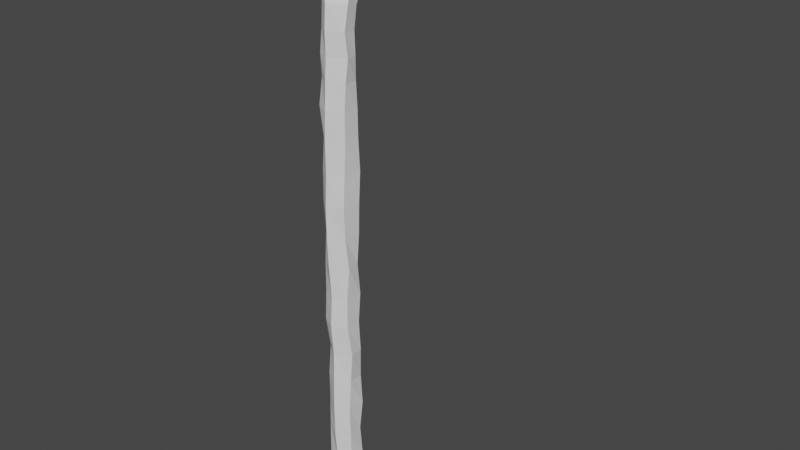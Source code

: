 # Source: tolppa1.blend  (saved by Blender 3.0.42; exported with 4.5.12 LTS)
import bpy
from mathutils import Matrix  # noqa: F401  (used for matrix-valued properties, if any)

bpy.ops.wm.read_factory_settings(use_empty=True)
scene = bpy.context.scene
scene.name = 'Scene'

# ---- collections
col_collection = bpy.data.collections.new('Collection'); scene.collection.children.link(col_collection)

# ---- world
world_world = bpy.data.worlds.new('World'); scene.world = world_world
world_world.use_nodes = True; world_world.node_tree.nodes.clear()
_N = world_world.node_tree.nodes; _L = world_world.node_tree.links
n0 = _N.new('ShaderNodeOutputWorld'); n0.name = 'World Output'; n0.location = (300, 300)
n1 = _N.new('ShaderNodeBackground'); n1.name = 'Background'; n1.location = (10, 300)
n1.inputs[0].default_value = (0.05088, 0.05088, 0.05088, 1.0)
_L.new(n1.outputs[0], n0.inputs[0])
n0.is_active_output = True
world_world.color = (0.05088, 0.05088, 0.05088)
world_world.use_sun_shadow = False
world_world.sun_shadow_jitter_overblur = 0.0

# ---- meshes
me_cylinder_001 = bpy.data.meshes.new('Cylinder.001')
me_cylinder_001.from_pydata([(-0.07703, 0.1692, -7.663), (-0.03207, 0.2172, -6.878), (-0.0716, 0.1944, -6.094), (-0.08426, 0.161, -5.31), (-0.06284, 0.1911, -4.525), (-0.08018, 0.1783, -3.741), (-0.07425, 0.1897, -2.957), (-0.06816, 0.1868, -2.173), (-0.06953, 0.1949, -1.388), (-0.06006, 0.1776, -0.6039), (-0.06809, 0.181, 0.1804), (-0.06269, 0.172, 0.9647), (-0.07539, 0.1724, 1.751), (-0.05978, 0.2103, 2.541), (-0.06336, 0.2262, 3.32), (-0.07554, 0.2145, 4.043), (-0.07583, 0.2257, 4.646), (-0.07514, 0.216, 5.212), (-0.07689, 0.1754, 5.764), (-0.08978, 0.2517, 6.293), (-0.06328, 0.4178, 6.826), (-0.08834, 0.6709, 7.273), (-0.06018, 1.099, 7.503), (-0.07568, 1.524, 7.185), (-0.08026, 1.741, 6.703), (0.187, 1.906, 6.809), (0.1259, 1.587, 7.404), (0.138, 1.012, 7.722), (0.1642, 0.5797, 7.392), (0.1487, 0.2849, 6.864), (0.1397, 0.1291, 6.311), (0.1365, 0.08053, 5.772), (0.1409, 0.08753, 5.21), (0.141, 0.08733, 4.655), (0.1576, 0.09011, 4.05), (0.1595, 0.09151, 3.318), (0.1692, 0.1076, 2.537), (0.1663, 0.07823, 1.75), (0.1555, 0.0747, 0.9647), (0.1393, 0.04933, 0.1804), (0.1607, 0.0729, -0.6039), (0.1494, 0.04136, -1.388), (0.161, 0.05843, -2.173), (0.1462, 0.06362, -2.957), (0.1663, 0.07341, -3.741), (0.1309, 0.04422, -4.525), (0.1518, 0.06576, -5.31), (0.1551, 0.06854, -6.094), (0.1398, 0.05538, -6.878), (0.1242, 0.03771, -7.663), (0.1748, 2.181, 7.003), (0.1469, 1.639, 7.866), (0.1626, 0.838, 8.108), (0.1327, 0.316, 7.594), (0.1521, 0.05951, 6.961), (0.1712, -0.07265, 6.376), (0.1566, -0.1262, 5.792), (0.1823, -0.1046, 5.224), (0.1683, -0.1449, 4.681), (0.1567, -0.1634, 4.057), (0.1531, -0.1629, 3.308), (0.1368, -0.174, 2.529), (0.1385, -0.2092, 1.748), (0.1358, -0.1903, 0.9647), (0.1739, -0.168, 0.1804), (0.1481, -0.1942, -0.6039), (0.1515, -0.2044, -1.388), (0.1888, -0.1607, -2.173), (0.1613, -0.175, -2.957), (0.1398, -0.1916, -3.741), (0.1487, -0.1948, -4.525), (0.1483, -0.1835, -5.31), (0.1565, -0.1702, -6.094), (0.176, -0.1618, -6.878), (0.1702, -0.1742, -7.663), (0.06746, -0.26, -7.271), (-0.05346, 2.298, 7.095), (-0.05715, 1.662, 8.112), (-0.07105, 0.7086, 8.29), (-0.07647, 0.1675, 7.681), (-0.07666, -0.09134, 7.012), (-0.07058, -0.2397, 6.405), (-0.06997, -0.2631, 5.809), (-0.07151, -0.2555, 5.239), (-0.07129, -0.2796, 4.691), (-0.0697, -0.3039, 4.056), (-0.08581, -0.3084, 3.3), (-0.07759, -0.3133, 2.525), (-0.08803, -0.3316, 1.748), (-0.08798, -0.3288, 0.9647), (-0.07821, -0.3176, 0.1804), (-0.05925, -0.299, -0.6039), (-0.07134, -0.3207, -1.388), (-0.05678, -0.2957, -2.173), (-0.05271, -0.3166, -2.957), (-0.05957, -0.3221, -3.741), (-0.06295, -0.3134, -4.525), (-0.04462, -0.2903, -5.31), (-0.07293, -0.3256, -6.094), (-0.04399, -0.3041, -6.878), (-0.07699, -0.3293, -7.663), (-0.1668, -0.2679, -7.271), (-0.2924, 2.161, 7.003), (-0.2699, 1.664, 7.866), (-0.2911, 0.8288, 8.108), (-0.2634, 0.347, 7.594), (-0.2585, 0.07764, 6.961), (-0.2766, -0.07901, 6.376), (-0.2632, -0.1165, 5.792), (-0.2781, -0.1424, 5.224), (-0.2629, -0.1396, 4.681), (-0.2949, -0.1731, 4.057), (-0.2695, -0.1348, 3.308), (-0.2795, -0.1641, 2.529), (-0.2727, -0.181, 1.748), (-0.2574, -0.1645, 0.9647), (-0.2744, -0.1813, 0.1804), (-0.2747, -0.185, -0.6039), (-0.2881, -0.1993, -1.388), (-0.2463, -0.1611, -2.173), (-0.282, -0.1722, -2.957), (-0.2755, -0.1773, -3.741), (-0.2773, -0.1882, -4.525), (-0.2737, -0.1967, -5.31), (-0.2769, -0.188, -6.094), (-0.3011, -0.2016, -6.878), (-0.3025, -0.2123, -7.663), (-0.3249, 1.899, 6.809), (-0.2984, 1.567, 7.404), (-0.287, 1.018, 7.722), (-0.274, 0.5791, 7.392), (-0.2863, 0.2877, 6.864), (-0.2853, 0.1399, 6.311), (-0.2762, 0.09578, 5.772), (-0.2443, 0.1387, 5.21), (-0.2746, 0.09978, 4.655), (-0.2577, 0.1025, 4.05), (-0.299, 0.0776, 3.318), (-0.2909, 0.08212, 2.537), (-0.2808, 0.06627, 1.75), (-0.2929, 0.03981, 0.9647), (-0.2706, 0.06732, 0.1804), (-0.3052, 0.04508, -0.6039), (-0.2513, 0.09124, -1.388), (-0.2794, 0.05782, -2.173), (-0.2883, 0.04775, -2.957), (-0.2968, 0.0445, -3.741), (-0.2834, 0.05286, -4.525), (-0.2822, 0.05451, -5.31), (-0.2638, 0.07876, -6.094), (-0.2567, 0.0834, -6.878), (-0.282, 0.07385, -7.663), (-0.08026, 1.741, 6.703), (0.187, 1.906, 6.809), (0.1748, 2.181, 7.003), (-0.05346, 2.298, 7.095), (-0.2924, 2.161, 7.003), (-0.3249, 1.899, 6.809), (-0.08026, 1.741, 6.703), (0.187, 1.906, 6.809), (0.1748, 2.181, 7.003), (-0.05346, 2.298, 7.095), (-0.2924, 2.161, 7.003), (-0.3249, 1.899, 6.809), (-0.07797, 1.867, 5.885), (0.3829, 2.11, 6.029), (0.3721, 2.592, 6.33), (-0.0637, 2.842, 6.481), (-0.4994, 2.607, 6.33), (-0.519, 2.119, 6.029), (-0.07631, 2.059, 5.87), (0.2304, 2.223, 5.967), (0.2249, 2.529, 6.171), (-0.05494, 2.725, 6.273), (-0.3595, 2.569, 6.171), (-0.3815, 2.204, 5.967), (-0.07631, 2.059, 5.87), (0.2304, 2.223, 5.967), (0.2249, 2.529, 6.171), (-0.05494, 2.725, 6.273), (-0.3595, 2.569, 6.171), (-0.3815, 2.204, 5.967), (-0.07631, 2.059, 5.87), (0.2304, 2.223, 5.967), (0.2249, 2.529, 6.171), (-0.05494, 2.725, 6.273), (-0.3595, 2.569, 6.171), (-0.3815, 2.204, 5.967), (-0.07631, 2.059, 5.87), (0.2304, 2.223, 5.967), (0.2249, 2.529, 6.171), (-0.05494, 2.725, 6.273), (-0.3595, 2.569, 6.171), (-0.3815, 2.204, 5.967), (-0.06127, 2.135, 6.321), (0.1196, 2.212, 6.41), (0.1235, 2.39, 6.594), (-0.04601, 2.499, 6.686), (-0.2641, 2.38, 6.594), (-0.2411, 2.223, 6.41)], [], [(103, 127, 128), (113, 112, 137), (109, 108, 133), (72, 71, 97), (26, 50, 51), (46, 3, 4), (49, 1, 48), (43, 44, 5), (48, 2, 47), (41, 42, 7), (47, 3, 46), (39, 40, 9), (46, 4, 45), (37, 38, 11), (44, 4, 5), (35, 36, 13), (43, 5, 6), (33, 34, 15), (42, 6, 7), (31, 32, 17), (41, 7, 8), (30, 19, 20), (40, 8, 9), (28, 21, 22), (39, 9, 10), (26, 23, 24), (38, 10, 11), (126, 125, 150), (37, 11, 12), (124, 123, 148), (36, 12, 13), (122, 121, 146), (35, 13, 14), (120, 119, 144), (34, 14, 15), (118, 117, 142), (33, 15, 16), (116, 115, 140), (32, 16, 17), (114, 113, 138), (31, 17, 18), (112, 111, 136), (30, 18, 19), (110, 109, 134), (30, 20, 29), (108, 107, 132), (29, 21, 28), (54, 53, 79), (28, 22, 27), (75, 99, 101), (27, 23, 26), (26, 24, 25), (101, 125, 126), (49, 0, 1), (47, 2, 3), (44, 45, 4), (42, 43, 6), (40, 41, 8), (38, 39, 10), (36, 37, 12), (34, 35, 14), (32, 33, 16), (30, 31, 18), (29, 20, 21), (27, 22, 23), (51, 50, 76), (125, 124, 149), (123, 122, 147), (121, 120, 145), (119, 118, 143), (117, 116, 141), (115, 114, 139), (51, 76, 77), (98, 97, 123), (97, 96, 122), (96, 95, 121), (95, 94, 120), (94, 93, 119), (93, 92, 118), (92, 91, 117), (91, 90, 116), (90, 89, 115), (89, 88, 114), (88, 87, 113), (87, 86, 112), (86, 85, 111), (85, 84, 110), (84, 83, 109), (83, 82, 108), (82, 81, 107), (81, 80, 106), (105, 104, 129), (80, 79, 105), (79, 78, 104), (77, 76, 102), (73, 72, 98), (126, 150, 151), (101, 99, 125), (100, 101, 126), (125, 149, 150), (124, 148, 149), (123, 147, 148), (122, 146, 147), (121, 145, 146), (120, 144, 145), (119, 143, 144), (118, 142, 143), (117, 141, 142), (116, 140, 141), (115, 139, 140), (114, 138, 139), (113, 137, 138), (112, 136, 137), (111, 135, 136), (110, 134, 135), (109, 133, 134), (108, 132, 133), (107, 131, 132), (54, 79, 80), (111, 110, 135), (71, 70, 96), (70, 69, 95), (69, 68, 94), (68, 67, 93), (67, 66, 92), (66, 65, 91), (65, 64, 90), (64, 63, 89), (63, 62, 88), (62, 61, 87), (61, 60, 86), (60, 59, 85), (59, 58, 84), (58, 57, 83), (57, 56, 82), (56, 55, 81), (55, 54, 80), (53, 52, 78), (49, 48, 73), (48, 47, 72), (47, 46, 71), (46, 45, 70), (75, 101, 100), (74, 75, 100), (75, 73, 99), (107, 106, 131), (99, 124, 125), (98, 123, 124), (97, 122, 123), (96, 121, 122), (95, 120, 121), (94, 119, 120), (93, 118, 119), (92, 117, 118), (91, 116, 117), (90, 115, 116), (89, 114, 115), (88, 113, 114), (87, 112, 113), (86, 111, 112), (85, 110, 111), (84, 109, 110), (83, 108, 109), (82, 107, 108), (81, 106, 107), (48, 1, 2), (45, 44, 69), (105, 129, 130), (44, 43, 68), (43, 42, 67), (42, 41, 66), (41, 40, 65), (40, 39, 64), (39, 38, 63), (38, 37, 62), (37, 36, 61), (36, 35, 60), (35, 34, 59), (34, 33, 58), (33, 32, 57), (32, 31, 56), (31, 30, 55), (30, 29, 54), (29, 28, 53), (28, 27, 52), (27, 26, 51), (1, 0, 151), (2, 1, 150), (3, 2, 149), (80, 105, 106), (79, 104, 105), (77, 102, 103), (73, 75, 74), (73, 98, 99), (72, 97, 98), (71, 96, 97), (70, 95, 96), (69, 94, 95), (68, 93, 94), (67, 92, 93), (66, 91, 92), (65, 90, 91), (64, 89, 90), (63, 88, 89), (62, 87, 88), (61, 86, 87), (60, 85, 86), (59, 84, 85), (58, 83, 84), (57, 82, 83), (56, 81, 82), (55, 80, 81), (4, 3, 148), (4, 147, 146), (5, 146, 145), (6, 145, 144), (7, 144, 143), (8, 143, 142), (9, 142, 141), (10, 141, 140), (11, 140, 139), (12, 139, 138), (13, 138, 137), (14, 137, 136), (15, 136, 135), (16, 135, 134), (17, 134, 133), (18, 133, 132), (19, 132, 131), (22, 21, 130), (78, 77, 103), (52, 51, 77), (104, 103, 128), (24, 23, 128), (23, 22, 129), (21, 20, 131), (26, 25, 50), (53, 78, 79), (49, 73, 74), (48, 72, 73), (47, 71, 72), (46, 70, 71), (45, 69, 70), (44, 68, 69), (43, 67, 68), (42, 66, 67), (41, 65, 66), (40, 64, 65), (39, 63, 64), (38, 62, 63), (37, 61, 62), (36, 60, 61), (35, 59, 60), (34, 58, 59), (33, 57, 58), (32, 56, 57), (31, 55, 56), (30, 54, 55), (29, 53, 54), (28, 52, 53), (27, 51, 52), (106, 105, 130), (49, 74, 100, 126, 151, 0), (1, 151, 150), (2, 150, 149), (3, 149, 148), (4, 148, 147), (4, 146, 5), (5, 145, 6), (6, 144, 7), (7, 143, 8), (8, 142, 9), (9, 141, 10), (10, 140, 11), (11, 139, 12), (12, 138, 13), (13, 137, 14), (14, 136, 15), (15, 135, 16), (16, 134, 17), (17, 133, 18), (18, 132, 19), (19, 131, 20), (22, 130, 129), (99, 98, 124), (78, 103, 104), (52, 77, 78), (104, 128, 129), (127, 102, 156, 157), (24, 128, 127), (23, 129, 128), (103, 102, 127), (21, 131, 130), (106, 130, 131), (152, 157, 163, 158), (24, 127, 157, 152), (102, 76, 155, 156), (25, 24, 152, 153), (50, 25, 153, 154), (76, 50, 154, 155), (159, 158, 164, 165), (155, 154, 160, 161), (154, 153, 159, 160), (153, 152, 158, 159), (157, 156, 162, 163), (156, 155, 161, 162), (164, 169, 175, 170), (163, 162, 168, 169), (162, 161, 167, 168), (158, 163, 169, 164), (161, 160, 166, 167), (160, 159, 165, 166), (171, 170, 176, 177), (167, 166, 172, 173), (166, 165, 171, 172), (165, 164, 170, 171), (169, 168, 174, 175), (168, 167, 173, 174), (176, 181, 187, 182), (175, 174, 180, 181), (174, 173, 179, 180), (170, 175, 181, 176), (173, 172, 178, 179), (172, 171, 177, 178), (183, 182, 188, 189), (179, 178, 184, 185), (178, 177, 183, 184), (177, 176, 182, 183), (181, 180, 186, 187), (180, 179, 185, 186), (188, 193, 199, 194), (187, 186, 192, 193), (186, 185, 191, 192), (182, 187, 193, 188), (185, 184, 190, 191), (184, 183, 189, 190), (195, 194, 199, 198, 197, 196), (191, 190, 196, 197), (190, 189, 195, 196), (189, 188, 194, 195), (193, 192, 198, 199), (192, 191, 197, 198)])
_uv = me_cylinder_001.uv_layers.new(name='UVMap')
_uv.uv.foreach_set('vector', [0.3333, 0.9706, 0.1667, 0.9902, 0.1667, 0.9706, 0.3333, 0.7745, 0.3333, 0.7941, 0.1667, 0.7941, 0.3333, 0.8529, 0.3333, 0.8725, 0.1667, 0.8725, 0.6667, 0.5588, 0.6667, 0.5784, 0.5, 0.5784, 0.8333, 0.9706, 0.6667, 0.9902, 0.6667, 0.9706, 0.8333, 0.5784, 7.451e-08, 0.5784, 1.0, 0.598, 0.8333, 0.5196, 1.0, 0.5392, 0.8333, 0.5392, 0.8333, 0.6373, 0.8333, 0.6176, 7.451e-08, 0.6176, 0.8333, 0.5392, 1.0, 0.5588, 0.8333, 0.5588, 0.8333, 0.6765, 0.8333, 0.6569, 7.451e-08, 0.6569, 0.8333, 0.5588, 1.0, 0.5784, 0.8333, 0.5784, 0.8333, 0.7157, 0.8333, 0.6961, 7.451e-08, 0.6961, 0.8333, 0.5784, 1.0, 0.598, 0.8333, 0.598, 0.8333, 0.7549, 0.8333, 0.7353, 7.451e-08, 0.7353, 0.8333, 0.6176, 7.451e-08, 0.598, 1.0, 0.6176, 0.8333, 0.7941, 0.8333, 0.7745, 7.451e-08, 0.7745, 0.8333, 0.6373, 7.451e-08, 0.6176, 1.0, 0.6373, 0.8333, 0.8333, 0.8333, 0.8137, 7.451e-08, 0.8137, 0.8333, 0.6569, 7.451e-08, 0.6373, 1.0, 0.6569, 0.8333, 0.8725, 0.8333, 0.8529, 7.451e-08, 0.8529, 0.8333, 0.6765, 7.451e-08, 0.6569, 1.0, 0.6765, 0.8333, 0.8922, 7.451e-08, 0.8922, 1.0, 0.9118, 0.8333, 0.6961, 7.451e-08, 0.6765, 1.0, 0.6961, 0.8333, 0.9314, 7.451e-08, 0.9314, 1.0, 0.951, 0.8333, 0.7157, 7.451e-08, 0.6961, 1.0, 0.7157, 0.8333, 0.9706, 7.451e-08, 0.9706, 1.0, 0.9902, 0.8333, 0.7353, 7.451e-08, 0.7157, 1.0, 0.7353, 0.3333, 0.5196, 0.3333, 0.5392, 0.1667, 0.5392, 0.8333, 0.7549, 7.451e-08, 0.7353, 1.0, 0.7549, 0.3333, 0.5588, 0.3333, 0.5784, 0.1667, 0.5784, 0.8333, 0.7745, 7.451e-08, 0.7549, 1.0, 0.7745, 0.3333, 0.598, 0.3333, 0.6176, 0.1667, 0.6176, 0.8333, 0.7941, 7.451e-08, 0.7745, 1.0, 0.7941, 0.3333, 0.6373, 0.3333, 0.6569, 0.1667, 0.6569, 0.8333, 0.8137, 7.451e-08, 0.7941, 1.0, 0.8137, 0.3333, 0.6765, 0.3333, 0.6961, 0.1667, 0.6961, 0.8333, 0.8333, 7.451e-08, 0.8137, 1.0, 0.8333, 0.3333, 0.7157, 0.3333, 0.7353, 0.1667, 0.7353, 0.8333, 0.8529, 7.451e-08, 0.8333, 1.0, 0.8529, 0.3333, 0.7549, 0.3333, 0.7745, 0.1667, 0.7745, 0.8333, 0.8725, 7.451e-08, 0.8529, 1.0, 0.8725, 0.3333, 0.7941, 0.3333, 0.8137, 0.1667, 0.8137, 0.8333, 0.8922, 7.451e-08, 0.8725, 1.0, 0.8922, 0.3333, 0.8333, 0.3333, 0.8529, 0.1667, 0.8529, 0.8333, 0.8922, 1.0, 0.9118, 0.8333, 0.9118, 0.3333, 0.8725, 0.3333, 0.8922, 0.1667, 0.8922, 0.8333, 0.9118, 1.0, 0.9314, 0.8333, 0.9314, 0.6667, 0.9118, 0.6667, 0.9314, 0.5, 0.9314, 0.8333, 0.9314, 1.0, 0.951, 0.8333, 0.951, 0.5833, 0.5294, 0.5, 0.5392, 0.4167, 0.5294, 0.8333, 0.951, 1.0, 0.9706, 0.8333, 0.9706, 0.8333, 0.9706, 1.0, 0.9902, 0.8333, 0.9902, 0.4167, 0.5294, 0.3333, 0.5392, 0.3333, 0.5196, 0.8333, 0.5196, 7.451e-08, 0.5196, 1.0, 0.5392, 0.8333, 0.5588, 7.451e-08, 0.5588, 1.0, 0.5784, 0.8333, 0.6176, 0.8333, 0.598, 7.451e-08, 0.598, 0.8333, 0.6569, 0.8333, 0.6373, 7.451e-08, 0.6373, 0.8333, 0.6961, 0.8333, 0.6765, 7.451e-08, 0.6765, 0.8333, 0.7353, 0.8333, 0.7157, 7.451e-08, 0.7157, 0.8333, 0.7745, 0.8333, 0.7549, 7.451e-08, 0.7549, 0.8333, 0.8137, 0.8333, 0.7941, 7.451e-08, 0.7941, 0.8333, 0.8529, 0.8333, 0.8333, 7.451e-08, 0.8333, 0.8333, 0.8922, 0.8333, 0.8725, 7.451e-08, 0.8725, 0.8333, 0.9118, 7.451e-08, 0.9118, 1.0, 0.9314, 0.8333, 0.951, 7.451e-08, 0.951, 1.0, 0.9706, 0.6667, 0.9706, 0.6667, 0.9902, 0.5, 0.9902, 0.3333, 0.5392, 0.3333, 0.5588, 0.1667, 0.5588, 0.3333, 0.5784, 0.3333, 0.598, 0.1667, 0.598, 0.3333, 0.6176, 0.3333, 0.6373, 0.1667, 0.6373, 0.3333, 0.6569, 0.3333, 0.6765, 0.1667, 0.6765, 0.3333, 0.6961, 0.3333, 0.7157, 0.1667, 0.7157, 0.3333, 0.7353, 0.3333, 0.7549, 0.1667, 0.7549, 0.6667, 0.9706, 0.5, 0.9902, 0.5, 0.9706, 0.5, 0.5588, 0.5, 0.5784, 0.3333, 0.5784, 0.5, 0.5784, 0.5, 0.598, 0.3333, 0.598, 0.5, 0.598, 0.5, 0.6176, 0.3333, 0.6176, 0.5, 0.6176, 0.5, 0.6373, 0.3333, 0.6373, 0.5, 0.6373, 0.5, 0.6569, 0.3333, 0.6569, 0.5, 0.6569, 0.5, 0.6765, 0.3333, 0.6765, 0.5, 0.6765, 0.5, 0.6961, 0.3333, 0.6961, 0.5, 0.6961, 0.5, 0.7157, 0.3333, 0.7157, 0.5, 0.7157, 0.5, 0.7353, 0.3333, 0.7353, 0.5, 0.7353, 0.5, 0.7549, 0.3333, 0.7549, 0.5, 0.7549, 0.5, 0.7745, 0.3333, 0.7745, 0.5, 0.7745, 0.5, 0.7941, 0.3333, 0.7941, 0.5, 0.7941, 0.5, 0.8137, 0.3333, 0.8137, 0.5, 0.8137, 0.5, 0.8333, 0.3333, 0.8333, 0.5, 0.8333, 0.5, 0.8529, 0.3333, 0.8529, 0.5, 0.8529, 0.5, 0.8725, 0.3333, 0.8725, 0.5, 0.8725, 0.5, 0.8922, 0.3333, 0.8922, 0.5, 0.8922, 0.5, 0.9118, 0.3333, 0.9118, 0.3333, 0.9314, 0.3333, 0.951, 0.1667, 0.951, 0.5, 0.9118, 0.5, 0.9314, 0.3333, 0.9314, 0.5, 0.9314, 0.5, 0.951, 0.3333, 0.951, 0.5, 0.9706, 0.5, 0.9902, 0.3333, 0.9902, 0.6667, 0.5392, 0.6667, 0.5588, 0.5, 0.5588, 0.3333, 0.5196, 0.1667, 0.5392, 0.1667, 0.5196, 0.4167, 0.5294, 0.5, 0.5392, 0.3333, 0.5392, 0.5, 0.5196, 0.4167, 0.5294, 0.3333, 0.5196, 0.3333, 0.5392, 0.1667, 0.5588, 0.1667, 0.5392, 0.3333, 0.5588, 0.1667, 0.5784, 0.1667, 0.5588, 0.3333, 0.5784, 0.1667, 0.598, 0.1667, 0.5784, 0.3333, 0.598, 0.1667, 0.6176, 0.1667, 0.598, 0.3333, 0.6176, 0.1667, 0.6373, 0.1667, 0.6176, 0.3333, 0.6373, 0.1667, 0.6569, 0.1667, 0.6373, 0.3333, 0.6569, 0.1667, 0.6765, 0.1667, 0.6569, 0.3333, 0.6765, 0.1667, 0.6961, 0.1667, 0.6765, 0.3333, 0.6961, 0.1667, 0.7157, 0.1667, 0.6961, 0.3333, 0.7157, 0.1667, 0.7353, 0.1667, 0.7157, 0.3333, 0.7353, 0.1667, 0.7549, 0.1667, 0.7353, 0.3333, 0.7549, 0.1667, 0.7745, 0.1667, 0.7549, 0.3333, 0.7745, 0.1667, 0.7941, 0.1667, 0.7745, 0.3333, 0.7941, 0.1667, 0.8137, 0.1667, 0.7941, 0.3333, 0.8137, 0.1667, 0.8333, 0.1667, 0.8137, 0.3333, 0.8333, 0.1667, 0.8529, 0.1667, 0.8333, 0.3333, 0.8529, 0.1667, 0.8725, 0.1667, 0.8529, 0.3333, 0.8725, 0.1667, 0.8922, 0.1667, 0.8725, 0.3333, 0.8922, 0.1667, 0.9118, 0.1667, 0.8922, 0.6667, 0.9118, 0.5, 0.9314, 0.5, 0.9118, 0.3333, 0.8137, 0.3333, 0.8333, 0.1667, 0.8333, 0.6667, 0.5784, 0.6667, 0.598, 0.5, 0.598, 0.6667, 0.598, 0.6667, 0.6176, 0.5, 0.6176, 0.6667, 0.6176, 0.6667, 0.6373, 0.5, 0.6373, 0.6667, 0.6373, 0.6667, 0.6569, 0.5, 0.6569, 0.6667, 0.6569, 0.6667, 0.6765, 0.5, 0.6765, 0.6667, 0.6765, 0.6667, 0.6961, 0.5, 0.6961, 0.6667, 0.6961, 0.6667, 0.7157, 0.5, 0.7157, 0.6667, 0.7157, 0.6667, 0.7353, 0.5, 0.7353, 0.6667, 0.7353, 0.6667, 0.7549, 0.5, 0.7549, 0.6667, 0.7549, 0.6667, 0.7745, 0.5, 0.7745, 0.6667, 0.7745, 0.6667, 0.7941, 0.5, 0.7941, 0.6667, 0.7941, 0.6667, 0.8137, 0.5, 0.8137, 0.6667, 0.8137, 0.6667, 0.8333, 0.5, 0.8333, 0.6667, 0.8333, 0.6667, 0.8529, 0.5, 0.8529, 0.6667, 0.8529, 0.6667, 0.8725, 0.5, 0.8725, 0.6667, 0.8725, 0.6667, 0.8922, 0.5, 0.8922, 0.6667, 0.8922, 0.6667, 0.9118, 0.5, 0.9118, 0.6667, 0.9314, 0.6667, 0.951, 0.5, 0.951, 0.8333, 0.5196, 0.8333, 0.5392, 0.6667, 0.5392, 0.8333, 0.5392, 0.8333, 0.5588, 0.6667, 0.5588, 0.8333, 0.5588, 0.8333, 0.5784, 0.6667, 0.5784, 0.8333, 0.5784, 0.8333, 0.598, 0.6667, 0.598, 0.5833, 0.5294, 0.4167, 0.5294, 0.5, 0.5196, 0.6667, 0.5196, 0.5833, 0.5294, 0.5, 0.5196, 0.5833, 0.5294, 0.6667, 0.5392, 0.5, 0.5392, 0.3333, 0.8922, 0.3333, 0.9118, 0.1667, 0.9118, 0.5, 0.5392, 0.3333, 0.5588, 0.3333, 0.5392, 0.5, 0.5588, 0.3333, 0.5784, 0.3333, 0.5588, 0.5, 0.5784, 0.3333, 0.598, 0.3333, 0.5784, 0.5, 0.598, 0.3333, 0.6176, 0.3333, 0.598, 0.5, 0.6176, 0.3333, 0.6373, 0.3333, 0.6176, 0.5, 0.6373, 0.3333, 0.6569, 0.3333, 0.6373, 0.5, 0.6569, 0.3333, 0.6765, 0.3333, 0.6569, 0.5, 0.6765, 0.3333, 0.6961, 0.3333, 0.6765, 0.5, 0.6961, 0.3333, 0.7157, 0.3333, 0.6961, 0.5, 0.7157, 0.3333, 0.7353, 0.3333, 0.7157, 0.5, 0.7353, 0.3333, 0.7549, 0.3333, 0.7353, 0.5, 0.7549, 0.3333, 0.7745, 0.3333, 0.7549, 0.5, 0.7745, 0.3333, 0.7941, 0.3333, 0.7745, 0.5, 0.7941, 0.3333, 0.8137, 0.3333, 0.7941, 0.5, 0.8137, 0.3333, 0.8333, 0.3333, 0.8137, 0.5, 0.8333, 0.3333, 0.8529, 0.3333, 0.8333, 0.5, 0.8529, 0.3333, 0.8725, 0.3333, 0.8529, 0.5, 0.8725, 0.3333, 0.8922, 0.3333, 0.8725, 0.5, 0.8922, 0.3333, 0.9118, 0.3333, 0.8922, 0.8333, 0.5392, 7.451e-08, 0.5392, 1.0, 0.5588, 0.8333, 0.598, 0.8333, 0.6176, 0.6667, 0.6176, 0.3333, 0.9314, 0.1667, 0.951, 0.1667, 0.9314, 0.8333, 0.6176, 0.8333, 0.6373, 0.6667, 0.6373, 0.8333, 0.6373, 0.8333, 0.6569, 0.6667, 0.6569, 0.8333, 0.6569, 0.8333, 0.6765, 0.6667, 0.6765, 0.8333, 0.6765, 0.8333, 0.6961, 0.6667, 0.6961, 0.8333, 0.6961, 0.8333, 0.7157, 0.6667, 0.7157, 0.8333, 0.7157, 0.8333, 0.7353, 0.6667, 0.7353, 0.8333, 0.7353, 0.8333, 0.7549, 0.6667, 0.7549, 0.8333, 0.7549, 0.8333, 0.7745, 0.6667, 0.7745, 0.8333, 0.7745, 0.8333, 0.7941, 0.6667, 0.7941, 0.8333, 0.7941, 0.8333, 0.8137, 0.6667, 0.8137, 0.8333, 0.8137, 0.8333, 0.8333, 0.6667, 0.8333, 0.8333, 0.8333, 0.8333, 0.8529, 0.6667, 0.8529, 0.8333, 0.8529, 0.8333, 0.8725, 0.6667, 0.8725, 0.8333, 0.8725, 0.8333, 0.8922, 0.6667, 0.8922, 0.8333, 0.8922, 0.8333, 0.9118, 0.6667, 0.9118, 0.8333, 0.9118, 0.8333, 0.9314, 0.6667, 0.9314, 0.8333, 0.9314, 0.8333, 0.951, 0.6667, 0.951, 0.8333, 0.951, 0.8333, 0.9706, 0.6667, 0.9706, 1.0, 0.5392, 7.451e-08, 0.5196, 0.1667, 0.5196, 1.0, 0.5588, 7.451e-08, 0.5392, 0.1667, 0.5392, 1.0, 0.5784, 7.451e-08, 0.5588, 0.1667, 0.5588, 0.5, 0.9118, 0.3333, 0.9314, 0.3333, 0.9118, 0.5, 0.9314, 0.3333, 0.951, 0.3333, 0.9314, 0.5, 0.9706, 0.3333, 0.9902, 0.3333, 0.9706, 0.6667, 0.5392, 0.5833, 0.5294, 0.6667, 0.5196, 0.6667, 0.5392, 0.5, 0.5588, 0.5, 0.5392, 0.6667, 0.5588, 0.5, 0.5784, 0.5, 0.5588, 0.6667, 0.5784, 0.5, 0.598, 0.5, 0.5784, 0.6667, 0.598, 0.5, 0.6176, 0.5, 0.598, 0.6667, 0.6176, 0.5, 0.6373, 0.5, 0.6176, 0.6667, 0.6373, 0.5, 0.6569, 0.5, 0.6373, 0.6667, 0.6569, 0.5, 0.6765, 0.5, 0.6569, 0.6667, 0.6765, 0.5, 0.6961, 0.5, 0.6765, 0.6667, 0.6961, 0.5, 0.7157, 0.5, 0.6961, 0.6667, 0.7157, 0.5, 0.7353, 0.5, 0.7157, 0.6667, 0.7353, 0.5, 0.7549, 0.5, 0.7353, 0.6667, 0.7549, 0.5, 0.7745, 0.5, 0.7549, 0.6667, 0.7745, 0.5, 0.7941, 0.5, 0.7745, 0.6667, 0.7941, 0.5, 0.8137, 0.5, 0.7941, 0.6667, 0.8137, 0.5, 0.8333, 0.5, 0.8137, 0.6667, 0.8333, 0.5, 0.8529, 0.5, 0.8333, 0.6667, 0.8529, 0.5, 0.8725, 0.5, 0.8529, 0.6667, 0.8725, 0.5, 0.8922, 0.5, 0.8725, 0.6667, 0.8922, 0.5, 0.9118, 0.5, 0.8922, 1.0, 0.598, 7.451e-08, 0.5784, 0.1667, 0.5784, 7.451e-08, 0.598, 0.1667, 0.598, 0.1667, 0.6176, 7.451e-08, 0.6176, 0.1667, 0.6176, 0.1667, 0.6373, 7.451e-08, 0.6373, 0.1667, 0.6373, 0.1667, 0.6569, 7.451e-08, 0.6569, 0.1667, 0.6569, 0.1667, 0.6765, 7.451e-08, 0.6765, 0.1667, 0.6765, 0.1667, 0.6961, 7.451e-08, 0.6961, 0.1667, 0.6961, 0.1667, 0.7157, 7.451e-08, 0.7157, 0.1667, 0.7157, 0.1667, 0.7353, 7.451e-08, 0.7353, 0.1667, 0.7353, 0.1667, 0.7549, 7.451e-08, 0.7549, 0.1667, 0.7549, 0.1667, 0.7745, 7.451e-08, 0.7745, 0.1667, 0.7745, 0.1667, 0.7941, 7.451e-08, 0.7941, 0.1667, 0.7941, 0.1667, 0.8137, 7.451e-08, 0.8137, 0.1667, 0.8137, 0.1667, 0.8333, 7.451e-08, 0.8333, 0.1667, 0.8333, 0.1667, 0.8529, 7.451e-08, 0.8529, 0.1667, 0.8529, 0.1667, 0.8725, 7.451e-08, 0.8725, 0.1667, 0.8725, 0.1667, 0.8922, 7.451e-08, 0.8922, 0.1667, 0.8922, 0.1667, 0.9118, 1.0, 0.951, 7.451e-08, 0.9314, 0.1667, 0.9314, 0.5, 0.951, 0.5, 0.9706, 0.3333, 0.9706, 0.6667, 0.951, 0.6667, 0.9706, 0.5, 0.9706, 0.3333, 0.951, 0.3333, 0.9706, 0.1667, 0.9706, 1.0, 0.9902, 7.451e-08, 0.9706, 0.1667, 0.9706, 1.0, 0.9706, 7.451e-08, 0.951, 0.1667, 0.951, 1.0, 0.9314, 7.451e-08, 0.9118, 0.1667, 0.9118, 0.8333, 0.9706, 0.8333, 0.9902, 0.6667, 0.9902, 0.6667, 0.9314, 0.5, 0.951, 0.5, 0.9314, 0.8333, 0.5196, 0.6667, 0.5392, 0.6667, 0.5196, 0.8333, 0.5392, 0.6667, 0.5588, 0.6667, 0.5392, 0.8333, 0.5588, 0.6667, 0.5784, 0.6667, 0.5588, 0.8333, 0.5784, 0.6667, 0.598, 0.6667, 0.5784, 0.8333, 0.598, 0.6667, 0.6176, 0.6667, 0.598, 0.8333, 0.6176, 0.6667, 0.6373, 0.6667, 0.6176, 0.8333, 0.6373, 0.6667, 0.6569, 0.6667, 0.6373, 0.8333, 0.6569, 0.6667, 0.6765, 0.6667, 0.6569, 0.8333, 0.6765, 0.6667, 0.6961, 0.6667, 0.6765, 0.8333, 0.6961, 0.6667, 0.7157, 0.6667, 0.6961, 0.8333, 0.7157, 0.6667, 0.7353, 0.6667, 0.7157, 0.8333, 0.7353, 0.6667, 0.7549, 0.6667, 0.7353, 0.8333, 0.7549, 0.6667, 0.7745, 0.6667, 0.7549, 0.8333, 0.7745, 0.6667, 0.7941, 0.6667, 0.7745, 0.8333, 0.7941, 0.6667, 0.8137, 0.6667, 0.7941, 0.8333, 0.8137, 0.6667, 0.8333, 0.6667, 0.8137, 0.8333, 0.8333, 0.6667, 0.8529, 0.6667, 0.8333, 0.8333, 0.8529, 0.6667, 0.8725, 0.6667, 0.8529, 0.8333, 0.8725, 0.6667, 0.8922, 0.6667, 0.8725, 0.8333, 0.8922, 0.6667, 0.9118, 0.6667, 0.8922, 0.8333, 0.9118, 0.6667, 0.9314, 0.6667, 0.9118, 0.8333, 0.9314, 0.6667, 0.951, 0.6667, 0.9314, 0.8333, 0.951, 0.6667, 0.9706, 0.6667, 0.951, 0.3333, 0.9118, 0.3333, 0.9314, 0.1667, 0.9314, 0.8333, 0.5196, 0.6667, 0.5196, 0.5, 0.5196, 0.3333, 0.5196, 0.1667, 0.5196, 7.451e-08, 0.5196, 1.0, 0.5392, 0.1667, 0.5196, 0.1667, 0.5392, 1.0, 0.5588, 0.1667, 0.5392, 0.1667, 0.5588, 1.0, 0.5784, 0.1667, 0.5588, 0.1667, 0.5784, 1.0, 0.598, 0.1667, 0.5784, 0.1667, 0.598, 7.451e-08, 0.598, 0.1667, 0.6176, 1.0, 0.6176, 7.451e-08, 0.6176, 0.1667, 0.6373, 1.0, 0.6373, 7.451e-08, 0.6373, 0.1667, 0.6569, 1.0, 0.6569, 7.451e-08, 0.6569, 0.1667, 0.6765, 1.0, 0.6765, 7.451e-08, 0.6765, 0.1667, 0.6961, 1.0, 0.6961, 7.451e-08, 0.6961, 0.1667, 0.7157, 1.0, 0.7157, 7.451e-08, 0.7157, 0.1667, 0.7353, 1.0, 0.7353, 7.451e-08, 0.7353, 0.1667, 0.7549, 1.0, 0.7549, 7.451e-08, 0.7549, 0.1667, 0.7745, 1.0, 0.7745, 7.451e-08, 0.7745, 0.1667, 0.7941, 1.0, 0.7941, 7.451e-08, 0.7941, 0.1667, 0.8137, 1.0, 0.8137, 7.451e-08, 0.8137, 0.1667, 0.8333, 1.0, 0.8333, 7.451e-08, 0.8333, 0.1667, 0.8529, 1.0, 0.8529, 7.451e-08, 0.8529, 0.1667, 0.8725, 1.0, 0.8725, 7.451e-08, 0.8725, 0.1667, 0.8922, 1.0, 0.8922, 7.451e-08, 0.8922, 0.1667, 0.9118, 1.0, 0.9118, 1.0, 0.951, 0.1667, 0.9314, 0.1667, 0.951, 0.5, 0.5392, 0.5, 0.5588, 0.3333, 0.5588, 0.5, 0.951, 0.3333, 0.9706, 0.3333, 0.951, 0.6667, 0.951, 0.5, 0.9706, 0.5, 0.951, 0.3333, 0.951, 0.1667, 0.9706, 0.1667, 0.951, 0.1667, 0.9902, 0.3333, 0.9902, 0.3333, 0.9902, 0.1667, 0.9902, 1.0, 0.9902, 0.1667, 0.9706, 0.1667, 0.9902, 1.0, 0.9706, 0.1667, 0.951, 0.1667, 0.9706, 0.3333, 0.9706, 0.3333, 0.9902, 0.1667, 0.9902, 1.0, 0.9314, 0.1667, 0.9118, 0.1667, 0.9314, 0.3333, 0.9118, 0.1667, 0.9314, 0.1667, 0.9118, 1.0, 0.9902, 0.1667, 0.9902, 0.1667, 0.9902, 1.0, 0.9902, 1.0, 0.9902, 0.1667, 0.9902, 0.1667, 0.9902, 1.0, 0.9902, 0.3333, 0.9902, 0.5, 0.9902, 0.5, 0.9902, 0.3333, 0.9902, 0.8333, 0.9902, 1.0, 0.9902, 1.0, 0.9902, 0.8333, 0.9902, 0.6667, 0.9902, 0.8333, 0.9902, 0.8333, 0.9902, 0.6667, 0.9902, 0.5, 0.9902, 0.6667, 0.9902, 0.6667, 0.9902, 0.5, 0.9902, 0.8333, 0.9902, 1.0, 0.9902, 1.0, 0.9902, 0.8333, 0.9902, 0.5, 0.9902, 0.6667, 0.9902, 0.6667, 0.9902, 0.5, 0.9902, 0.6667, 0.9902, 0.8333, 0.9902, 0.8333, 0.9902, 0.6667, 0.9902, 0.8333, 0.9902, 1.0, 0.9902, 1.0, 0.9902, 0.8333, 0.9902, 0.1667, 0.9902, 0.3333, 0.9902, 0.3333, 0.9902, 0.1667, 0.9902, 0.3333, 0.9902, 0.5, 0.9902, 0.5, 0.9902, 0.3333, 0.9902, 1.0, 0.9902, 0.1667, 0.9902, 0.1667, 0.9902, 1.0, 0.9902, 0.1667, 0.9902, 0.3333, 0.9902, 0.3333, 0.9902, 0.1667, 0.9902, 0.3333, 0.9902, 0.5, 0.9902, 0.5, 0.9902, 0.3333, 0.9902, 1.0, 0.9902, 0.1667, 0.9902, 0.1667, 0.9902, 1.0, 0.9902, 0.5, 0.9902, 0.6667, 0.9902, 0.6667, 0.9902, 0.5, 0.9902, 0.6667, 0.9902, 0.8333, 0.9902, 0.8333, 0.9902, 0.6667, 0.9902, 0.8333, 0.9902, 1.0, 0.9902, 1.0, 0.9902, 0.8333, 0.9902, 0.5, 0.9902, 0.6667, 0.9902, 0.6667, 0.9902, 0.5, 0.9902, 0.6667, 0.9902, 0.8333, 0.9902, 0.8333, 0.9902, 0.6667, 0.9902, 0.8333, 0.9902, 1.0, 0.9902, 1.0, 0.9902, 0.8333, 0.9902, 0.1667, 0.9902, 0.3333, 0.9902, 0.3333, 0.9902, 0.1667, 0.9902, 0.3333, 0.9902, 0.5, 0.9902, 0.5, 0.9902, 0.3333, 0.9902, 1.0, 0.9902, 0.1667, 0.9902, 0.1667, 0.9902, 1.0, 0.9902, 0.1667, 0.9902, 0.3333, 0.9902, 0.3333, 0.9902, 0.1667, 0.9902, 0.3333, 0.9902, 0.5, 0.9902, 0.5, 0.9902, 0.3333, 0.9902, 1.0, 0.9902, 0.1667, 0.9902, 0.1667, 0.9902, 1.0, 0.9902, 0.5, 0.9902, 0.6667, 0.9902, 0.6667, 0.9902, 0.5, 0.9902, 0.6667, 0.9902, 0.8333, 0.9902, 0.8333, 0.9902, 0.6667, 0.9902, 0.8333, 0.9902, 1.0, 0.9902, 1.0, 0.9902, 0.8333, 0.9902, 0.5, 0.9902, 0.6667, 0.9902, 0.6667, 0.9902, 0.5, 0.9902, 0.6667, 0.9902, 0.8333, 0.9902, 0.8333, 0.9902, 0.6667, 0.9902, 0.8333, 0.9902, 1.0, 0.9902, 1.0, 0.9902, 0.8333, 0.9902, 0.1667, 0.9902, 0.3333, 0.9902, 0.3333, 0.9902, 0.1667, 0.9902, 0.3333, 0.9902, 0.5, 0.9902, 0.5, 0.9902, 0.3333, 0.9902, 1.0, 0.9902, 0.1667, 0.9902, 0.1667, 0.9902, 1.0, 0.9902, 0.1667, 0.9902, 0.3333, 0.9902, 0.3333, 0.9902, 0.1667, 0.9902, 0.3333, 0.9902, 0.5, 0.9902, 0.5, 0.9902, 0.3333, 0.9902, 1.0, 0.9902, 0.1667, 0.9902, 0.1667, 0.9902, 1.0, 0.9902, 0.5, 0.9902, 0.6667, 0.9902, 0.6667, 0.9902, 0.5, 0.9902, 0.6667, 0.9902, 0.8333, 0.9902, 0.8333, 0.9902, 0.6667, 0.9902, 0.8333, 0.9902, 1.0, 0.9902, 0.1667, 0.9902, 0.3333, 0.9902, 0.5, 0.9902, 0.6667, 0.9902, 0.5, 0.9902, 0.6667, 0.9902, 0.6667, 0.9902, 0.5, 0.9902, 0.6667, 0.9902, 0.8333, 0.9902, 0.8333, 0.9902, 0.6667, 0.9902, 0.8333, 0.9902, 1.0, 0.9902, 1.0, 0.9902, 0.8333, 0.9902, 0.1667, 0.9902, 0.3333, 0.9902, 0.3333, 0.9902, 0.1667, 0.9902, 0.3333, 0.9902, 0.5, 0.9902, 0.5, 0.9902, 0.3333, 0.9902])
me_cylinder_001.update()

# ---- objects
ob_tolppa = bpy.data.objects.new('tolppa', me_cylinder_001)

# ---- transforms, parenting, visibility, modifiers, constraints
ob_tolppa.location = (-10.77, -14.32, 5.962)
ob_tolppa.scale = (1.339, 1.339, 0.8291)

# ---- collection membership
scene.collection.objects.link(ob_tolppa)

# ---- scene / render settings (as saved in the file)
scene.frame_start = 1; scene.frame_end = 250; scene.frame_set(1)
scene.render.engine = 'BLENDER_EEVEE_NEXT'
scene.render.use_motion_blur = True
scene.cycles.use_denoising = False
scene.cycles.samples = 128
scene.cycles.sampling_pattern = 'TABULATED_SOBOL'
scene.cycles.use_adaptive_sampling = False
scene.cycles.use_light_tree = False
scene.eevee.use_gtao = True
scene.view_settings.view_transform = 'Filmic'
bpy.context.view_layer.update()

# ---- added for rendering (the .blend has no active camera and no usable light): camera, sun
cam_auto = bpy.data.cameras.new('AutoCamera')
cam_auto.lens = 50.0
cam_auto.sensor_width = 36.0
cam_auto.clip_end = 1000.0
ob_auto_camera = bpy.data.objects.new('AutoCamera', cam_auto)
scene.collection.objects.link(ob_auto_camera)
ob_auto_camera.location = (2.04045, -28.1222, 16.5438)
ob_auto_camera.rotation_euler = (1.09748, -7.21219e-08, 0.694738)
scene.camera = ob_auto_camera
light_auto_sun = bpy.data.lights.new('AutoSun', 'SUN')
light_auto_sun.energy = 3.0
light_auto_sun.angle = 0.0523599
ob_auto_sun = bpy.data.objects.new('AutoSun', light_auto_sun)
scene.collection.objects.link(ob_auto_sun)
ob_auto_sun.rotation_euler = (0.872665, 0.174533, 0.523599)
bpy.context.view_layer.update()
